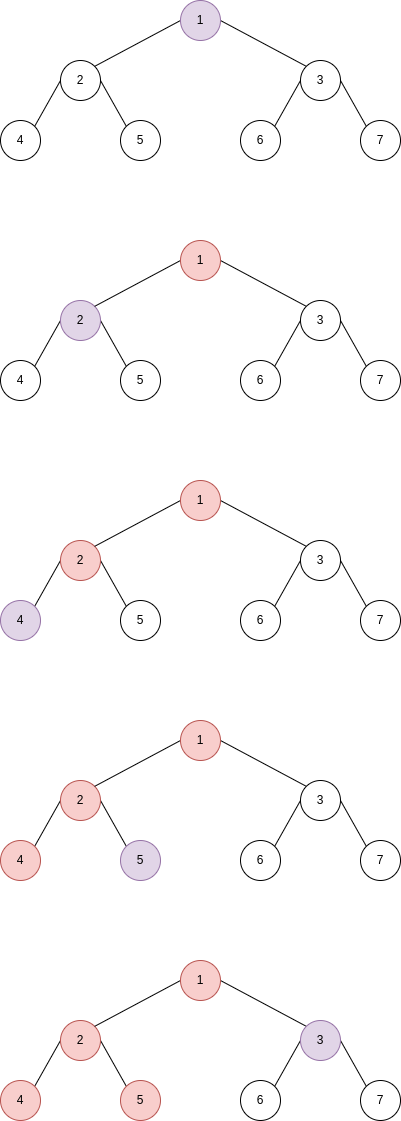

The diagram above was exported from draw.io. Its source (the exported page's mxGraphModel, read from the mxfile embedded in the PNG):
<mxGraphModel dx="1687" dy="893" grid="1" gridSize="10" guides="1" tooltips="1" connect="1" arrows="1" fold="1" page="1" pageScale="1" pageWidth="827" pageHeight="1169" math="0" shadow="0">
  <root>
    <mxCell id="0" />
    <mxCell id="1" parent="0" />
    <mxCell id="pFNb65BiCYkRBpzbbmmn-1" style="rounded=0;orthogonalLoop=1;jettySize=auto;html=1;exitX=0;exitY=0.5;exitDx=0;exitDy=0;entryX=1;entryY=0;entryDx=0;entryDy=0;endArrow=none;endFill=0;" edge="1" parent="1" source="pFNb65BiCYkRBpzbbmmn-3" target="pFNb65BiCYkRBpzbbmmn-6">
      <mxGeometry relative="1" as="geometry" />
    </mxCell>
    <mxCell id="pFNb65BiCYkRBpzbbmmn-2" style="rounded=0;orthogonalLoop=1;jettySize=auto;html=1;exitX=1;exitY=0.5;exitDx=0;exitDy=0;entryX=0;entryY=0;entryDx=0;entryDy=0;endArrow=none;endFill=0;" edge="1" parent="1" source="pFNb65BiCYkRBpzbbmmn-3" target="pFNb65BiCYkRBpzbbmmn-11">
      <mxGeometry relative="1" as="geometry" />
    </mxCell>
    <mxCell id="pFNb65BiCYkRBpzbbmmn-3" value="2" style="ellipse;whiteSpace=wrap;html=1;aspect=fixed;" vertex="1" parent="1">
      <mxGeometry x="560" y="60" width="40" height="40" as="geometry" />
    </mxCell>
    <mxCell id="pFNb65BiCYkRBpzbbmmn-6" value="4" style="ellipse;whiteSpace=wrap;html=1;aspect=fixed;" vertex="1" parent="1">
      <mxGeometry x="500" y="120" width="40" height="40" as="geometry" />
    </mxCell>
    <mxCell id="pFNb65BiCYkRBpzbbmmn-11" value="5" style="ellipse;whiteSpace=wrap;html=1;aspect=fixed;" vertex="1" parent="1">
      <mxGeometry x="620" y="120" width="40" height="40" as="geometry" />
    </mxCell>
    <mxCell id="pFNb65BiCYkRBpzbbmmn-14" style="rounded=0;orthogonalLoop=1;jettySize=auto;html=1;exitX=0;exitY=0.5;exitDx=0;exitDy=0;entryX=1;entryY=0;entryDx=0;entryDy=0;endArrow=none;endFill=0;" edge="1" parent="1" source="pFNb65BiCYkRBpzbbmmn-16" target="pFNb65BiCYkRBpzbbmmn-3">
      <mxGeometry relative="1" as="geometry" />
    </mxCell>
    <mxCell id="pFNb65BiCYkRBpzbbmmn-15" style="rounded=0;orthogonalLoop=1;jettySize=auto;html=1;exitX=1;exitY=0.5;exitDx=0;exitDy=0;entryX=0;entryY=0;entryDx=0;entryDy=0;endArrow=none;endFill=0;" edge="1" parent="1" source="pFNb65BiCYkRBpzbbmmn-16" target="pFNb65BiCYkRBpzbbmmn-19">
      <mxGeometry relative="1" as="geometry">
        <mxPoint x="845.8578643762689" y="65.85786437626905" as="targetPoint" />
      </mxGeometry>
    </mxCell>
    <mxCell id="pFNb65BiCYkRBpzbbmmn-16" value="1" style="ellipse;whiteSpace=wrap;html=1;aspect=fixed;fillColor=#e1d5e7;strokeColor=#9673a6;" vertex="1" parent="1">
      <mxGeometry x="680" width="40" height="40" as="geometry" />
    </mxCell>
    <mxCell id="pFNb65BiCYkRBpzbbmmn-17" style="rounded=0;orthogonalLoop=1;jettySize=auto;html=1;exitX=0;exitY=0.5;exitDx=0;exitDy=0;entryX=1;entryY=0;entryDx=0;entryDy=0;endArrow=none;endFill=0;" edge="1" parent="1" source="pFNb65BiCYkRBpzbbmmn-19" target="pFNb65BiCYkRBpzbbmmn-22">
      <mxGeometry relative="1" as="geometry" />
    </mxCell>
    <mxCell id="pFNb65BiCYkRBpzbbmmn-18" style="rounded=0;orthogonalLoop=1;jettySize=auto;html=1;exitX=1;exitY=0.5;exitDx=0;exitDy=0;entryX=0;entryY=0;entryDx=0;entryDy=0;endArrow=none;endFill=0;" edge="1" parent="1" source="pFNb65BiCYkRBpzbbmmn-19" target="pFNb65BiCYkRBpzbbmmn-27">
      <mxGeometry relative="1" as="geometry" />
    </mxCell>
    <mxCell id="pFNb65BiCYkRBpzbbmmn-19" value="3" style="ellipse;whiteSpace=wrap;html=1;aspect=fixed;" vertex="1" parent="1">
      <mxGeometry x="800" y="60" width="40" height="40" as="geometry" />
    </mxCell>
    <mxCell id="pFNb65BiCYkRBpzbbmmn-22" value="6" style="ellipse;whiteSpace=wrap;html=1;aspect=fixed;" vertex="1" parent="1">
      <mxGeometry x="740" y="120" width="40" height="40" as="geometry" />
    </mxCell>
    <mxCell id="pFNb65BiCYkRBpzbbmmn-27" value="7" style="ellipse;whiteSpace=wrap;html=1;aspect=fixed;" vertex="1" parent="1">
      <mxGeometry x="860" y="120" width="40" height="40" as="geometry" />
    </mxCell>
    <mxCell id="pFNb65BiCYkRBpzbbmmn-30" style="rounded=0;orthogonalLoop=1;jettySize=auto;html=1;exitX=0;exitY=0.5;exitDx=0;exitDy=0;entryX=1;entryY=0;entryDx=0;entryDy=0;endArrow=none;endFill=0;" edge="1" parent="1" source="pFNb65BiCYkRBpzbbmmn-32" target="pFNb65BiCYkRBpzbbmmn-35">
      <mxGeometry relative="1" as="geometry" />
    </mxCell>
    <mxCell id="pFNb65BiCYkRBpzbbmmn-31" style="rounded=0;orthogonalLoop=1;jettySize=auto;html=1;exitX=1;exitY=0.5;exitDx=0;exitDy=0;entryX=0;entryY=0;entryDx=0;entryDy=0;endArrow=none;endFill=0;" edge="1" parent="1" source="pFNb65BiCYkRBpzbbmmn-32" target="pFNb65BiCYkRBpzbbmmn-40">
      <mxGeometry relative="1" as="geometry" />
    </mxCell>
    <mxCell id="pFNb65BiCYkRBpzbbmmn-32" value="2" style="ellipse;whiteSpace=wrap;html=1;aspect=fixed;fillColor=#e1d5e7;strokeColor=#9673a6;" vertex="1" parent="1">
      <mxGeometry x="560" y="300" width="40" height="40" as="geometry" />
    </mxCell>
    <mxCell id="pFNb65BiCYkRBpzbbmmn-35" value="4" style="ellipse;whiteSpace=wrap;html=1;aspect=fixed;" vertex="1" parent="1">
      <mxGeometry x="500" y="360" width="40" height="40" as="geometry" />
    </mxCell>
    <mxCell id="pFNb65BiCYkRBpzbbmmn-40" value="5" style="ellipse;whiteSpace=wrap;html=1;aspect=fixed;" vertex="1" parent="1">
      <mxGeometry x="620" y="360" width="40" height="40" as="geometry" />
    </mxCell>
    <mxCell id="pFNb65BiCYkRBpzbbmmn-43" style="rounded=0;orthogonalLoop=1;jettySize=auto;html=1;exitX=0;exitY=0.5;exitDx=0;exitDy=0;entryX=1;entryY=0;entryDx=0;entryDy=0;endArrow=none;endFill=0;" edge="1" parent="1" source="pFNb65BiCYkRBpzbbmmn-45" target="pFNb65BiCYkRBpzbbmmn-32">
      <mxGeometry relative="1" as="geometry" />
    </mxCell>
    <mxCell id="pFNb65BiCYkRBpzbbmmn-44" style="rounded=0;orthogonalLoop=1;jettySize=auto;html=1;exitX=1;exitY=0.5;exitDx=0;exitDy=0;entryX=0;entryY=0;entryDx=0;entryDy=0;endArrow=none;endFill=0;" edge="1" parent="1" source="pFNb65BiCYkRBpzbbmmn-45" target="pFNb65BiCYkRBpzbbmmn-48">
      <mxGeometry relative="1" as="geometry">
        <mxPoint x="845.8578643762689" y="305.85786437626905" as="targetPoint" />
      </mxGeometry>
    </mxCell>
    <mxCell id="pFNb65BiCYkRBpzbbmmn-45" value="1" style="ellipse;whiteSpace=wrap;html=1;aspect=fixed;fillColor=#f8cecc;strokeColor=#b85450;" vertex="1" parent="1">
      <mxGeometry x="680" y="240" width="40" height="40" as="geometry" />
    </mxCell>
    <mxCell id="pFNb65BiCYkRBpzbbmmn-46" style="rounded=0;orthogonalLoop=1;jettySize=auto;html=1;exitX=0;exitY=0.5;exitDx=0;exitDy=0;entryX=1;entryY=0;entryDx=0;entryDy=0;endArrow=none;endFill=0;" edge="1" parent="1" source="pFNb65BiCYkRBpzbbmmn-48" target="pFNb65BiCYkRBpzbbmmn-51">
      <mxGeometry relative="1" as="geometry" />
    </mxCell>
    <mxCell id="pFNb65BiCYkRBpzbbmmn-47" style="rounded=0;orthogonalLoop=1;jettySize=auto;html=1;exitX=1;exitY=0.5;exitDx=0;exitDy=0;entryX=0;entryY=0;entryDx=0;entryDy=0;endArrow=none;endFill=0;" edge="1" parent="1" source="pFNb65BiCYkRBpzbbmmn-48" target="pFNb65BiCYkRBpzbbmmn-56">
      <mxGeometry relative="1" as="geometry" />
    </mxCell>
    <mxCell id="pFNb65BiCYkRBpzbbmmn-48" value="3" style="ellipse;whiteSpace=wrap;html=1;aspect=fixed;" vertex="1" parent="1">
      <mxGeometry x="800" y="300" width="40" height="40" as="geometry" />
    </mxCell>
    <mxCell id="pFNb65BiCYkRBpzbbmmn-51" value="6" style="ellipse;whiteSpace=wrap;html=1;aspect=fixed;" vertex="1" parent="1">
      <mxGeometry x="740" y="360" width="40" height="40" as="geometry" />
    </mxCell>
    <mxCell id="pFNb65BiCYkRBpzbbmmn-56" value="7" style="ellipse;whiteSpace=wrap;html=1;aspect=fixed;" vertex="1" parent="1">
      <mxGeometry x="860" y="360" width="40" height="40" as="geometry" />
    </mxCell>
    <mxCell id="pFNb65BiCYkRBpzbbmmn-59" style="rounded=0;orthogonalLoop=1;jettySize=auto;html=1;exitX=0;exitY=0.5;exitDx=0;exitDy=0;entryX=1;entryY=0;entryDx=0;entryDy=0;endArrow=none;endFill=0;" edge="1" parent="1" source="pFNb65BiCYkRBpzbbmmn-61" target="pFNb65BiCYkRBpzbbmmn-64">
      <mxGeometry relative="1" as="geometry" />
    </mxCell>
    <mxCell id="pFNb65BiCYkRBpzbbmmn-60" style="rounded=0;orthogonalLoop=1;jettySize=auto;html=1;exitX=1;exitY=0.5;exitDx=0;exitDy=0;entryX=0;entryY=0;entryDx=0;entryDy=0;endArrow=none;endFill=0;" edge="1" parent="1" source="pFNb65BiCYkRBpzbbmmn-61" target="pFNb65BiCYkRBpzbbmmn-69">
      <mxGeometry relative="1" as="geometry" />
    </mxCell>
    <mxCell id="pFNb65BiCYkRBpzbbmmn-61" value="2" style="ellipse;whiteSpace=wrap;html=1;aspect=fixed;fillColor=#f8cecc;strokeColor=#b85450;" vertex="1" parent="1">
      <mxGeometry x="560" y="540" width="40" height="40" as="geometry" />
    </mxCell>
    <mxCell id="pFNb65BiCYkRBpzbbmmn-64" value="4" style="ellipse;whiteSpace=wrap;html=1;aspect=fixed;fillColor=#e1d5e7;strokeColor=#9673a6;" vertex="1" parent="1">
      <mxGeometry x="500" y="600" width="40" height="40" as="geometry" />
    </mxCell>
    <mxCell id="pFNb65BiCYkRBpzbbmmn-69" value="5" style="ellipse;whiteSpace=wrap;html=1;aspect=fixed;" vertex="1" parent="1">
      <mxGeometry x="620" y="600" width="40" height="40" as="geometry" />
    </mxCell>
    <mxCell id="pFNb65BiCYkRBpzbbmmn-72" style="rounded=0;orthogonalLoop=1;jettySize=auto;html=1;exitX=0;exitY=0.5;exitDx=0;exitDy=0;entryX=1;entryY=0;entryDx=0;entryDy=0;endArrow=none;endFill=0;" edge="1" parent="1" source="pFNb65BiCYkRBpzbbmmn-74" target="pFNb65BiCYkRBpzbbmmn-61">
      <mxGeometry relative="1" as="geometry" />
    </mxCell>
    <mxCell id="pFNb65BiCYkRBpzbbmmn-73" style="rounded=0;orthogonalLoop=1;jettySize=auto;html=1;exitX=1;exitY=0.5;exitDx=0;exitDy=0;entryX=0;entryY=0;entryDx=0;entryDy=0;endArrow=none;endFill=0;" edge="1" parent="1" source="pFNb65BiCYkRBpzbbmmn-74" target="pFNb65BiCYkRBpzbbmmn-77">
      <mxGeometry relative="1" as="geometry">
        <mxPoint x="845.8578643762689" y="545.857864376269" as="targetPoint" />
      </mxGeometry>
    </mxCell>
    <mxCell id="pFNb65BiCYkRBpzbbmmn-74" value="1" style="ellipse;whiteSpace=wrap;html=1;aspect=fixed;fillColor=#f8cecc;strokeColor=#b85450;" vertex="1" parent="1">
      <mxGeometry x="680" y="480" width="40" height="40" as="geometry" />
    </mxCell>
    <mxCell id="pFNb65BiCYkRBpzbbmmn-75" style="rounded=0;orthogonalLoop=1;jettySize=auto;html=1;exitX=0;exitY=0.5;exitDx=0;exitDy=0;entryX=1;entryY=0;entryDx=0;entryDy=0;endArrow=none;endFill=0;" edge="1" parent="1" source="pFNb65BiCYkRBpzbbmmn-77" target="pFNb65BiCYkRBpzbbmmn-80">
      <mxGeometry relative="1" as="geometry" />
    </mxCell>
    <mxCell id="pFNb65BiCYkRBpzbbmmn-76" style="rounded=0;orthogonalLoop=1;jettySize=auto;html=1;exitX=1;exitY=0.5;exitDx=0;exitDy=0;entryX=0;entryY=0;entryDx=0;entryDy=0;endArrow=none;endFill=0;" edge="1" parent="1" source="pFNb65BiCYkRBpzbbmmn-77" target="pFNb65BiCYkRBpzbbmmn-85">
      <mxGeometry relative="1" as="geometry" />
    </mxCell>
    <mxCell id="pFNb65BiCYkRBpzbbmmn-77" value="3" style="ellipse;whiteSpace=wrap;html=1;aspect=fixed;" vertex="1" parent="1">
      <mxGeometry x="800" y="540" width="40" height="40" as="geometry" />
    </mxCell>
    <mxCell id="pFNb65BiCYkRBpzbbmmn-80" value="6" style="ellipse;whiteSpace=wrap;html=1;aspect=fixed;" vertex="1" parent="1">
      <mxGeometry x="740" y="600" width="40" height="40" as="geometry" />
    </mxCell>
    <mxCell id="pFNb65BiCYkRBpzbbmmn-85" value="7" style="ellipse;whiteSpace=wrap;html=1;aspect=fixed;" vertex="1" parent="1">
      <mxGeometry x="860" y="600" width="40" height="40" as="geometry" />
    </mxCell>
    <mxCell id="pFNb65BiCYkRBpzbbmmn-88" style="rounded=0;orthogonalLoop=1;jettySize=auto;html=1;exitX=0;exitY=0.5;exitDx=0;exitDy=0;entryX=1;entryY=0;entryDx=0;entryDy=0;endArrow=none;endFill=0;" edge="1" parent="1" source="pFNb65BiCYkRBpzbbmmn-90" target="pFNb65BiCYkRBpzbbmmn-93">
      <mxGeometry relative="1" as="geometry" />
    </mxCell>
    <mxCell id="pFNb65BiCYkRBpzbbmmn-89" style="rounded=0;orthogonalLoop=1;jettySize=auto;html=1;exitX=1;exitY=0.5;exitDx=0;exitDy=0;entryX=0;entryY=0;entryDx=0;entryDy=0;endArrow=none;endFill=0;" edge="1" parent="1" source="pFNb65BiCYkRBpzbbmmn-90" target="pFNb65BiCYkRBpzbbmmn-98">
      <mxGeometry relative="1" as="geometry" />
    </mxCell>
    <mxCell id="pFNb65BiCYkRBpzbbmmn-90" value="2" style="ellipse;whiteSpace=wrap;html=1;aspect=fixed;fillColor=#f8cecc;strokeColor=#b85450;" vertex="1" parent="1">
      <mxGeometry x="560" y="780" width="40" height="40" as="geometry" />
    </mxCell>
    <mxCell id="pFNb65BiCYkRBpzbbmmn-93" value="4" style="ellipse;whiteSpace=wrap;html=1;aspect=fixed;fillColor=#f8cecc;strokeColor=#b85450;" vertex="1" parent="1">
      <mxGeometry x="500" y="840" width="40" height="40" as="geometry" />
    </mxCell>
    <mxCell id="pFNb65BiCYkRBpzbbmmn-98" value="5" style="ellipse;whiteSpace=wrap;html=1;aspect=fixed;fillColor=#e1d5e7;strokeColor=#9673a6;" vertex="1" parent="1">
      <mxGeometry x="620" y="840" width="40" height="40" as="geometry" />
    </mxCell>
    <mxCell id="pFNb65BiCYkRBpzbbmmn-101" style="rounded=0;orthogonalLoop=1;jettySize=auto;html=1;exitX=0;exitY=0.5;exitDx=0;exitDy=0;entryX=1;entryY=0;entryDx=0;entryDy=0;endArrow=none;endFill=0;" edge="1" parent="1" source="pFNb65BiCYkRBpzbbmmn-103" target="pFNb65BiCYkRBpzbbmmn-90">
      <mxGeometry relative="1" as="geometry" />
    </mxCell>
    <mxCell id="pFNb65BiCYkRBpzbbmmn-102" style="rounded=0;orthogonalLoop=1;jettySize=auto;html=1;exitX=1;exitY=0.5;exitDx=0;exitDy=0;entryX=0;entryY=0;entryDx=0;entryDy=0;endArrow=none;endFill=0;" edge="1" parent="1" source="pFNb65BiCYkRBpzbbmmn-103" target="pFNb65BiCYkRBpzbbmmn-106">
      <mxGeometry relative="1" as="geometry">
        <mxPoint x="845.8578643762689" y="785.857864376269" as="targetPoint" />
      </mxGeometry>
    </mxCell>
    <mxCell id="pFNb65BiCYkRBpzbbmmn-103" value="1" style="ellipse;whiteSpace=wrap;html=1;aspect=fixed;fillColor=#f8cecc;strokeColor=#b85450;" vertex="1" parent="1">
      <mxGeometry x="680" y="720" width="40" height="40" as="geometry" />
    </mxCell>
    <mxCell id="pFNb65BiCYkRBpzbbmmn-104" style="rounded=0;orthogonalLoop=1;jettySize=auto;html=1;exitX=0;exitY=0.5;exitDx=0;exitDy=0;entryX=1;entryY=0;entryDx=0;entryDy=0;endArrow=none;endFill=0;" edge="1" parent="1" source="pFNb65BiCYkRBpzbbmmn-106" target="pFNb65BiCYkRBpzbbmmn-109">
      <mxGeometry relative="1" as="geometry" />
    </mxCell>
    <mxCell id="pFNb65BiCYkRBpzbbmmn-105" style="rounded=0;orthogonalLoop=1;jettySize=auto;html=1;exitX=1;exitY=0.5;exitDx=0;exitDy=0;entryX=0;entryY=0;entryDx=0;entryDy=0;endArrow=none;endFill=0;" edge="1" parent="1" source="pFNb65BiCYkRBpzbbmmn-106" target="pFNb65BiCYkRBpzbbmmn-114">
      <mxGeometry relative="1" as="geometry" />
    </mxCell>
    <mxCell id="pFNb65BiCYkRBpzbbmmn-106" value="3" style="ellipse;whiteSpace=wrap;html=1;aspect=fixed;" vertex="1" parent="1">
      <mxGeometry x="800" y="780" width="40" height="40" as="geometry" />
    </mxCell>
    <mxCell id="pFNb65BiCYkRBpzbbmmn-109" value="6" style="ellipse;whiteSpace=wrap;html=1;aspect=fixed;" vertex="1" parent="1">
      <mxGeometry x="740" y="840" width="40" height="40" as="geometry" />
    </mxCell>
    <mxCell id="pFNb65BiCYkRBpzbbmmn-114" value="7" style="ellipse;whiteSpace=wrap;html=1;aspect=fixed;" vertex="1" parent="1">
      <mxGeometry x="860" y="840" width="40" height="40" as="geometry" />
    </mxCell>
    <mxCell id="pFNb65BiCYkRBpzbbmmn-117" style="rounded=0;orthogonalLoop=1;jettySize=auto;html=1;exitX=0;exitY=0.5;exitDx=0;exitDy=0;entryX=1;entryY=0;entryDx=0;entryDy=0;endArrow=none;endFill=0;" edge="1" parent="1" source="pFNb65BiCYkRBpzbbmmn-119" target="pFNb65BiCYkRBpzbbmmn-120">
      <mxGeometry relative="1" as="geometry" />
    </mxCell>
    <mxCell id="pFNb65BiCYkRBpzbbmmn-118" style="rounded=0;orthogonalLoop=1;jettySize=auto;html=1;exitX=1;exitY=0.5;exitDx=0;exitDy=0;entryX=0;entryY=0;entryDx=0;entryDy=0;endArrow=none;endFill=0;" edge="1" parent="1" source="pFNb65BiCYkRBpzbbmmn-119" target="pFNb65BiCYkRBpzbbmmn-121">
      <mxGeometry relative="1" as="geometry" />
    </mxCell>
    <mxCell id="pFNb65BiCYkRBpzbbmmn-119" value="2" style="ellipse;whiteSpace=wrap;html=1;aspect=fixed;fillColor=#f8cecc;strokeColor=#b85450;" vertex="1" parent="1">
      <mxGeometry x="560" y="1020" width="40" height="40" as="geometry" />
    </mxCell>
    <mxCell id="pFNb65BiCYkRBpzbbmmn-120" value="4" style="ellipse;whiteSpace=wrap;html=1;aspect=fixed;fillColor=#f8cecc;strokeColor=#b85450;" vertex="1" parent="1">
      <mxGeometry x="500" y="1080" width="40" height="40" as="geometry" />
    </mxCell>
    <mxCell id="pFNb65BiCYkRBpzbbmmn-121" value="5" style="ellipse;whiteSpace=wrap;html=1;aspect=fixed;fillColor=#f8cecc;strokeColor=#b85450;" vertex="1" parent="1">
      <mxGeometry x="620" y="1080" width="40" height="40" as="geometry" />
    </mxCell>
    <mxCell id="pFNb65BiCYkRBpzbbmmn-122" style="rounded=0;orthogonalLoop=1;jettySize=auto;html=1;exitX=0;exitY=0.5;exitDx=0;exitDy=0;entryX=1;entryY=0;entryDx=0;entryDy=0;endArrow=none;endFill=0;" edge="1" parent="1" source="pFNb65BiCYkRBpzbbmmn-124" target="pFNb65BiCYkRBpzbbmmn-119">
      <mxGeometry relative="1" as="geometry" />
    </mxCell>
    <mxCell id="pFNb65BiCYkRBpzbbmmn-123" style="rounded=0;orthogonalLoop=1;jettySize=auto;html=1;exitX=1;exitY=0.5;exitDx=0;exitDy=0;entryX=0;entryY=0;entryDx=0;entryDy=0;endArrow=none;endFill=0;" edge="1" parent="1" source="pFNb65BiCYkRBpzbbmmn-124" target="pFNb65BiCYkRBpzbbmmn-127">
      <mxGeometry relative="1" as="geometry">
        <mxPoint x="845.8578643762689" y="1025.857864376269" as="targetPoint" />
      </mxGeometry>
    </mxCell>
    <mxCell id="pFNb65BiCYkRBpzbbmmn-124" value="1" style="ellipse;whiteSpace=wrap;html=1;aspect=fixed;fillColor=#f8cecc;strokeColor=#b85450;" vertex="1" parent="1">
      <mxGeometry x="680" y="960" width="40" height="40" as="geometry" />
    </mxCell>
    <mxCell id="pFNb65BiCYkRBpzbbmmn-125" style="rounded=0;orthogonalLoop=1;jettySize=auto;html=1;exitX=0;exitY=0.5;exitDx=0;exitDy=0;entryX=1;entryY=0;entryDx=0;entryDy=0;endArrow=none;endFill=0;" edge="1" parent="1" source="pFNb65BiCYkRBpzbbmmn-127" target="pFNb65BiCYkRBpzbbmmn-128">
      <mxGeometry relative="1" as="geometry" />
    </mxCell>
    <mxCell id="pFNb65BiCYkRBpzbbmmn-126" style="rounded=0;orthogonalLoop=1;jettySize=auto;html=1;exitX=1;exitY=0.5;exitDx=0;exitDy=0;entryX=0;entryY=0;entryDx=0;entryDy=0;endArrow=none;endFill=0;" edge="1" parent="1" source="pFNb65BiCYkRBpzbbmmn-127" target="pFNb65BiCYkRBpzbbmmn-129">
      <mxGeometry relative="1" as="geometry" />
    </mxCell>
    <mxCell id="pFNb65BiCYkRBpzbbmmn-127" value="3" style="ellipse;whiteSpace=wrap;html=1;aspect=fixed;fillColor=#e1d5e7;strokeColor=#9673a6;" vertex="1" parent="1">
      <mxGeometry x="800" y="1020" width="40" height="40" as="geometry" />
    </mxCell>
    <mxCell id="pFNb65BiCYkRBpzbbmmn-128" value="6" style="ellipse;whiteSpace=wrap;html=1;aspect=fixed;" vertex="1" parent="1">
      <mxGeometry x="740" y="1080" width="40" height="40" as="geometry" />
    </mxCell>
    <mxCell id="pFNb65BiCYkRBpzbbmmn-129" value="7" style="ellipse;whiteSpace=wrap;html=1;aspect=fixed;" vertex="1" parent="1">
      <mxGeometry x="860" y="1080" width="40" height="40" as="geometry" />
    </mxCell>
  </root>
</mxGraphModel>